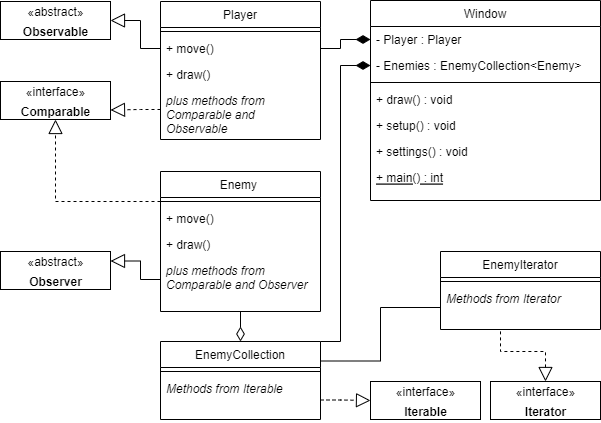

The diagram above was exported from draw.io. Its source (the exported page's mxGraphModel, read from the mxfile embedded in the PNG):
<mxGraphModel dx="742" dy="521" grid="1" gridSize="10" guides="1" tooltips="1" connect="1" arrows="1" fold="1" page="1" pageScale="1" pageWidth="827" pageHeight="1169" math="0" shadow="0">
  <root>
    <mxCell id="WIyWlLk6GJQsqaUBKTNV-0" />
    <mxCell id="WIyWlLk6GJQsqaUBKTNV-1" parent="WIyWlLk6GJQsqaUBKTNV-0" />
    <mxCell id="zkfFHV4jXpPFQw0GAbJ--0" value="Player" style="swimlane;fontStyle=0;align=center;verticalAlign=top;childLayout=stackLayout;horizontal=1;startSize=26;horizontalStack=0;resizeParent=1;resizeLast=0;collapsible=1;marginBottom=0;rounded=0;shadow=0;strokeWidth=1;" parent="WIyWlLk6GJQsqaUBKTNV-1" vertex="1">
      <mxGeometry x="220" y="150" width="160" height="138" as="geometry">
        <mxRectangle x="220" y="120" width="160" height="26" as="alternateBounds" />
      </mxGeometry>
    </mxCell>
    <mxCell id="zkfFHV4jXpPFQw0GAbJ--4" value="" style="line;html=1;strokeWidth=1;align=left;verticalAlign=middle;spacingTop=-1;spacingLeft=3;spacingRight=3;rotatable=0;labelPosition=right;points=[];portConstraint=eastwest;" parent="zkfFHV4jXpPFQw0GAbJ--0" vertex="1">
      <mxGeometry y="26" width="160" height="8" as="geometry" />
    </mxCell>
    <mxCell id="zkfFHV4jXpPFQw0GAbJ--5" value="+ move()" style="text;align=left;verticalAlign=top;spacingLeft=4;spacingRight=4;overflow=hidden;rotatable=0;points=[[0,0.5],[1,0.5]];portConstraint=eastwest;" parent="zkfFHV4jXpPFQw0GAbJ--0" vertex="1">
      <mxGeometry y="34" width="160" height="26" as="geometry" />
    </mxCell>
    <mxCell id="1joIhV77j2-1aP2Wu_2d-9" value="+ draw()" style="text;align=left;verticalAlign=top;spacingLeft=4;spacingRight=4;overflow=hidden;rotatable=0;points=[[0,0.5],[1,0.5]];portConstraint=eastwest;" parent="zkfFHV4jXpPFQw0GAbJ--0" vertex="1">
      <mxGeometry y="60" width="160" height="26" as="geometry" />
    </mxCell>
    <mxCell id="1joIhV77j2-1aP2Wu_2d-14" value="plus methods from &#10;Comparable and &#10;Observable" style="text;align=left;verticalAlign=top;spacingLeft=4;spacingRight=4;overflow=hidden;rotatable=0;points=[[0,0.5],[1,0.5]];portConstraint=eastwest;fontStyle=2" parent="zkfFHV4jXpPFQw0GAbJ--0" vertex="1">
      <mxGeometry y="86" width="160" height="44" as="geometry" />
    </mxCell>
    <mxCell id="zkfFHV4jXpPFQw0GAbJ--17" value="Window" style="swimlane;fontStyle=0;align=center;verticalAlign=top;childLayout=stackLayout;horizontal=1;startSize=26;horizontalStack=0;resizeParent=1;resizeLast=0;collapsible=1;marginBottom=0;rounded=0;shadow=0;strokeWidth=1;" parent="WIyWlLk6GJQsqaUBKTNV-1" vertex="1">
      <mxGeometry x="430" y="149" width="230" height="200" as="geometry">
        <mxRectangle x="550" y="140" width="160" height="26" as="alternateBounds" />
      </mxGeometry>
    </mxCell>
    <mxCell id="zkfFHV4jXpPFQw0GAbJ--18" value="- Player : Player" style="text;align=left;verticalAlign=top;spacingLeft=4;spacingRight=4;overflow=hidden;rotatable=0;points=[[0,0.5],[1,0.5]];portConstraint=eastwest;" parent="zkfFHV4jXpPFQw0GAbJ--17" vertex="1">
      <mxGeometry y="26" width="230" height="26" as="geometry" />
    </mxCell>
    <mxCell id="zkfFHV4jXpPFQw0GAbJ--19" value="- Enemies : EnemyCollection&lt;Enemy&gt;" style="text;align=left;verticalAlign=top;spacingLeft=4;spacingRight=4;overflow=hidden;rotatable=0;points=[[0,0.5],[1,0.5]];portConstraint=eastwest;rounded=0;shadow=0;html=0;" parent="zkfFHV4jXpPFQw0GAbJ--17" vertex="1">
      <mxGeometry y="52" width="230" height="26" as="geometry" />
    </mxCell>
    <mxCell id="zkfFHV4jXpPFQw0GAbJ--23" value="" style="line;html=1;strokeWidth=1;align=left;verticalAlign=middle;spacingTop=-1;spacingLeft=3;spacingRight=3;rotatable=0;labelPosition=right;points=[];portConstraint=eastwest;" parent="zkfFHV4jXpPFQw0GAbJ--17" vertex="1">
      <mxGeometry y="78" width="230" height="8" as="geometry" />
    </mxCell>
    <mxCell id="zkfFHV4jXpPFQw0GAbJ--24" value="+ draw() : void" style="text;align=left;verticalAlign=top;spacingLeft=4;spacingRight=4;overflow=hidden;rotatable=0;points=[[0,0.5],[1,0.5]];portConstraint=eastwest;" parent="zkfFHV4jXpPFQw0GAbJ--17" vertex="1">
      <mxGeometry y="86" width="230" height="26" as="geometry" />
    </mxCell>
    <mxCell id="zkfFHV4jXpPFQw0GAbJ--25" value="+ setup() : void" style="text;align=left;verticalAlign=top;spacingLeft=4;spacingRight=4;overflow=hidden;rotatable=0;points=[[0,0.5],[1,0.5]];portConstraint=eastwest;" parent="zkfFHV4jXpPFQw0GAbJ--17" vertex="1">
      <mxGeometry y="112" width="230" height="26" as="geometry" />
    </mxCell>
    <mxCell id="1joIhV77j2-1aP2Wu_2d-3" value="+ settings() : void" style="text;align=left;verticalAlign=top;spacingLeft=4;spacingRight=4;overflow=hidden;rotatable=0;points=[[0,0.5],[1,0.5]];portConstraint=eastwest;" parent="zkfFHV4jXpPFQw0GAbJ--17" vertex="1">
      <mxGeometry y="138" width="230" height="26" as="geometry" />
    </mxCell>
    <mxCell id="1joIhV77j2-1aP2Wu_2d-4" value="+ main() : int" style="text;align=left;verticalAlign=top;spacingLeft=4;spacingRight=4;overflow=hidden;rotatable=0;points=[[0,0.5],[1,0.5]];portConstraint=eastwest;fontStyle=4" parent="zkfFHV4jXpPFQw0GAbJ--17" vertex="1">
      <mxGeometry y="164" width="230" height="26" as="geometry" />
    </mxCell>
    <mxCell id="LBTfK7zVKtSYmli4s90G-5" style="edgeStyle=orthogonalEdgeStyle;rounded=0;orthogonalLoop=1;jettySize=auto;html=1;exitX=0.5;exitY=1;exitDx=0;exitDy=0;entryX=0.5;entryY=0;entryDx=0;entryDy=0;endArrow=diamondThin;endFill=0;endSize=12;" edge="1" parent="WIyWlLk6GJQsqaUBKTNV-1" source="1joIhV77j2-1aP2Wu_2d-5" target="LBTfK7zVKtSYmli4s90G-0">
      <mxGeometry relative="1" as="geometry" />
    </mxCell>
    <mxCell id="1joIhV77j2-1aP2Wu_2d-5" value="Enemy " style="swimlane;fontStyle=0;align=center;verticalAlign=top;childLayout=stackLayout;horizontal=1;startSize=26;horizontalStack=0;resizeParent=1;resizeLast=0;collapsible=1;marginBottom=0;rounded=0;shadow=0;strokeWidth=1;" parent="WIyWlLk6GJQsqaUBKTNV-1" vertex="1">
      <mxGeometry x="220" y="320" width="160" height="140" as="geometry">
        <mxRectangle x="220" y="120" width="160" height="26" as="alternateBounds" />
      </mxGeometry>
    </mxCell>
    <mxCell id="1joIhV77j2-1aP2Wu_2d-6" value="" style="line;html=1;strokeWidth=1;align=left;verticalAlign=middle;spacingTop=-1;spacingLeft=3;spacingRight=3;rotatable=0;labelPosition=right;points=[];portConstraint=eastwest;" parent="1joIhV77j2-1aP2Wu_2d-5" vertex="1">
      <mxGeometry y="26" width="160" height="8" as="geometry" />
    </mxCell>
    <mxCell id="1joIhV77j2-1aP2Wu_2d-7" value="+ move()" style="text;align=left;verticalAlign=top;spacingLeft=4;spacingRight=4;overflow=hidden;rotatable=0;points=[[0,0.5],[1,0.5]];portConstraint=eastwest;" parent="1joIhV77j2-1aP2Wu_2d-5" vertex="1">
      <mxGeometry y="34" width="160" height="26" as="geometry" />
    </mxCell>
    <mxCell id="1joIhV77j2-1aP2Wu_2d-10" value="+ draw()" style="text;align=left;verticalAlign=top;spacingLeft=4;spacingRight=4;overflow=hidden;rotatable=0;points=[[0,0.5],[1,0.5]];portConstraint=eastwest;" parent="1joIhV77j2-1aP2Wu_2d-5" vertex="1">
      <mxGeometry y="60" width="160" height="26" as="geometry" />
    </mxCell>
    <mxCell id="1joIhV77j2-1aP2Wu_2d-12" value="plus methods from &#10;Comparable and Observer" style="text;align=left;verticalAlign=top;spacingLeft=4;spacingRight=4;overflow=hidden;rotatable=0;points=[[0,0.5],[1,0.5]];portConstraint=eastwest;fontStyle=2" parent="1joIhV77j2-1aP2Wu_2d-5" vertex="1">
      <mxGeometry y="86" width="160" height="44" as="geometry" />
    </mxCell>
    <mxCell id="1joIhV77j2-1aP2Wu_2d-16" style="edgeStyle=orthogonalEdgeStyle;rounded=0;orthogonalLoop=1;jettySize=auto;html=1;exitX=1;exitY=0.5;exitDx=0;exitDy=0;entryX=0;entryY=0.5;entryDx=0;entryDy=0;startArrow=none;startFill=0;endArrow=diamondThin;endFill=1;endSize=12;" parent="WIyWlLk6GJQsqaUBKTNV-1" source="zkfFHV4jXpPFQw0GAbJ--5" target="zkfFHV4jXpPFQw0GAbJ--18" edge="1">
      <mxGeometry relative="1" as="geometry" />
    </mxCell>
    <mxCell id="1joIhV77j2-1aP2Wu_2d-18" value="&lt;font style=&quot;font-size: 12px;&quot;&gt;«interface»&lt;br&gt;&lt;b&gt;Comparable&lt;/b&gt;&lt;/font&gt;" style="html=1;fontSize=16;" parent="WIyWlLk6GJQsqaUBKTNV-1" vertex="1">
      <mxGeometry x="60" y="230" width="110" height="38" as="geometry" />
    </mxCell>
    <mxCell id="1joIhV77j2-1aP2Wu_2d-19" value="&lt;font style=&quot;font-size: 12px;&quot;&gt;«interface»&lt;br&gt;&lt;b&gt;Iterable&lt;/b&gt;&lt;/font&gt;" style="html=1;fontSize=16;" parent="WIyWlLk6GJQsqaUBKTNV-1" vertex="1">
      <mxGeometry x="430" y="530" width="110" height="38" as="geometry" />
    </mxCell>
    <mxCell id="1joIhV77j2-1aP2Wu_2d-20" style="edgeStyle=orthogonalEdgeStyle;rounded=0;orthogonalLoop=1;jettySize=auto;html=1;entryX=0.5;entryY=1;entryDx=0;entryDy=0;fontSize=12;startArrow=none;startFill=0;endArrow=block;endFill=0;endSize=12;dashed=1;" parent="WIyWlLk6GJQsqaUBKTNV-1" source="1joIhV77j2-1aP2Wu_2d-6" target="1joIhV77j2-1aP2Wu_2d-18" edge="1">
      <mxGeometry relative="1" as="geometry" />
    </mxCell>
    <mxCell id="1joIhV77j2-1aP2Wu_2d-22" style="edgeStyle=orthogonalEdgeStyle;rounded=0;orthogonalLoop=1;jettySize=auto;html=1;exitX=0;exitY=0.5;exitDx=0;exitDy=0;dashed=1;fontSize=12;startArrow=none;startFill=0;endArrow=block;endFill=0;endSize=12;entryX=1;entryY=0.75;entryDx=0;entryDy=0;" parent="WIyWlLk6GJQsqaUBKTNV-1" source="1joIhV77j2-1aP2Wu_2d-14" target="1joIhV77j2-1aP2Wu_2d-18" edge="1">
      <mxGeometry relative="1" as="geometry">
        <mxPoint x="160" y="280" as="targetPoint" />
      </mxGeometry>
    </mxCell>
    <mxCell id="LBTfK7zVKtSYmli4s90G-8" style="edgeStyle=orthogonalEdgeStyle;rounded=0;orthogonalLoop=1;jettySize=auto;html=1;exitX=1;exitY=0.75;exitDx=0;exitDy=0;entryX=0;entryY=0.5;entryDx=0;entryDy=0;dashed=1;endArrow=block;endFill=0;endSize=12;" edge="1" parent="WIyWlLk6GJQsqaUBKTNV-1" source="LBTfK7zVKtSYmli4s90G-0" target="1joIhV77j2-1aP2Wu_2d-19">
      <mxGeometry relative="1" as="geometry" />
    </mxCell>
    <mxCell id="LBTfK7zVKtSYmli4s90G-13" style="edgeStyle=orthogonalEdgeStyle;rounded=0;orthogonalLoop=1;jettySize=auto;html=1;exitX=1;exitY=0.25;exitDx=0;exitDy=0;entryX=0;entryY=0.5;entryDx=0;entryDy=0;endArrow=none;endFill=0;endSize=12;" edge="1" parent="WIyWlLk6GJQsqaUBKTNV-1" source="LBTfK7zVKtSYmli4s90G-0" target="LBTfK7zVKtSYmli4s90G-11">
      <mxGeometry relative="1" as="geometry" />
    </mxCell>
    <mxCell id="LBTfK7zVKtSYmli4s90G-16" style="edgeStyle=orthogonalEdgeStyle;rounded=0;orthogonalLoop=1;jettySize=auto;html=1;exitX=0.75;exitY=0;exitDx=0;exitDy=0;entryX=0;entryY=0.5;entryDx=0;entryDy=0;startArrow=none;startFill=0;endArrow=diamondThin;endFill=1;startSize=12;endSize=12;targetPerimeterSpacing=0;" edge="1" parent="WIyWlLk6GJQsqaUBKTNV-1" source="LBTfK7zVKtSYmli4s90G-0" target="zkfFHV4jXpPFQw0GAbJ--19">
      <mxGeometry relative="1" as="geometry">
        <Array as="points">
          <mxPoint x="400" y="490" />
          <mxPoint x="400" y="214" />
        </Array>
      </mxGeometry>
    </mxCell>
    <mxCell id="LBTfK7zVKtSYmli4s90G-0" value="EnemyCollection" style="swimlane;fontStyle=0;align=center;verticalAlign=top;childLayout=stackLayout;horizontal=1;startSize=26;horizontalStack=0;resizeParent=1;resizeLast=0;collapsible=1;marginBottom=0;rounded=0;shadow=0;strokeWidth=1;" vertex="1" parent="WIyWlLk6GJQsqaUBKTNV-1">
      <mxGeometry x="220" y="490" width="160" height="78" as="geometry">
        <mxRectangle x="220" y="120" width="160" height="26" as="alternateBounds" />
      </mxGeometry>
    </mxCell>
    <mxCell id="LBTfK7zVKtSYmli4s90G-1" value="" style="line;html=1;strokeWidth=1;align=left;verticalAlign=middle;spacingTop=-1;spacingLeft=3;spacingRight=3;rotatable=0;labelPosition=right;points=[];portConstraint=eastwest;" vertex="1" parent="LBTfK7zVKtSYmli4s90G-0">
      <mxGeometry y="26" width="160" height="8" as="geometry" />
    </mxCell>
    <mxCell id="LBTfK7zVKtSYmli4s90G-4" value="Methods from Iterable" style="text;align=left;verticalAlign=top;spacingLeft=4;spacingRight=4;overflow=hidden;rotatable=0;points=[[0,0.5],[1,0.5]];portConstraint=eastwest;fontStyle=2" vertex="1" parent="LBTfK7zVKtSYmli4s90G-0">
      <mxGeometry y="34" width="160" height="44" as="geometry" />
    </mxCell>
    <mxCell id="LBTfK7zVKtSYmli4s90G-9" value="EnemyIterator" style="swimlane;fontStyle=0;align=center;verticalAlign=top;childLayout=stackLayout;horizontal=1;startSize=26;horizontalStack=0;resizeParent=1;resizeLast=0;collapsible=1;marginBottom=0;rounded=0;shadow=0;strokeWidth=1;" vertex="1" parent="WIyWlLk6GJQsqaUBKTNV-1">
      <mxGeometry x="500" y="400" width="160" height="78" as="geometry">
        <mxRectangle x="220" y="120" width="160" height="26" as="alternateBounds" />
      </mxGeometry>
    </mxCell>
    <mxCell id="LBTfK7zVKtSYmli4s90G-10" value="" style="line;html=1;strokeWidth=1;align=left;verticalAlign=middle;spacingTop=-1;spacingLeft=3;spacingRight=3;rotatable=0;labelPosition=right;points=[];portConstraint=eastwest;" vertex="1" parent="LBTfK7zVKtSYmli4s90G-9">
      <mxGeometry y="26" width="160" height="8" as="geometry" />
    </mxCell>
    <mxCell id="LBTfK7zVKtSYmli4s90G-11" value="Methods from Iterator" style="text;align=left;verticalAlign=top;spacingLeft=4;spacingRight=4;overflow=hidden;rotatable=0;points=[[0,0.5],[1,0.5]];portConstraint=eastwest;fontStyle=2" vertex="1" parent="LBTfK7zVKtSYmli4s90G-9">
      <mxGeometry y="34" width="160" height="44" as="geometry" />
    </mxCell>
    <mxCell id="LBTfK7zVKtSYmli4s90G-15" style="edgeStyle=orthogonalEdgeStyle;rounded=0;orthogonalLoop=1;jettySize=auto;html=1;dashed=1;endArrow=none;endFill=0;endSize=6;startArrow=block;startFill=0;targetPerimeterSpacing=0;startSize=12;" edge="1" parent="WIyWlLk6GJQsqaUBKTNV-1" source="LBTfK7zVKtSYmli4s90G-12" target="LBTfK7zVKtSYmli4s90G-9">
      <mxGeometry relative="1" as="geometry">
        <Array as="points">
          <mxPoint x="605" y="500" />
          <mxPoint x="560" y="500" />
        </Array>
      </mxGeometry>
    </mxCell>
    <mxCell id="LBTfK7zVKtSYmli4s90G-12" value="&lt;font style=&quot;font-size: 12px;&quot;&gt;«interface»&lt;br&gt;&lt;b&gt;Iterator&lt;/b&gt;&lt;/font&gt;" style="html=1;fontSize=16;" vertex="1" parent="WIyWlLk6GJQsqaUBKTNV-1">
      <mxGeometry x="550" y="530" width="110" height="38" as="geometry" />
    </mxCell>
    <mxCell id="LBTfK7zVKtSYmli4s90G-17" value="&lt;font style=&quot;font-size: 12px;&quot;&gt;«abstract»&lt;br&gt;&lt;b&gt;Observer&lt;/b&gt;&lt;br&gt;&lt;/font&gt;" style="html=1;fontSize=16;" vertex="1" parent="WIyWlLk6GJQsqaUBKTNV-1">
      <mxGeometry x="60" y="400" width="110" height="38" as="geometry" />
    </mxCell>
    <mxCell id="LBTfK7zVKtSYmli4s90G-18" style="edgeStyle=orthogonalEdgeStyle;rounded=0;orthogonalLoop=1;jettySize=auto;html=1;exitX=0;exitY=0.5;exitDx=0;exitDy=0;entryX=1;entryY=0.25;entryDx=0;entryDy=0;startArrow=none;startFill=0;endArrow=block;endFill=0;startSize=12;endSize=12;targetPerimeterSpacing=0;" edge="1" parent="WIyWlLk6GJQsqaUBKTNV-1" source="1joIhV77j2-1aP2Wu_2d-12" target="LBTfK7zVKtSYmli4s90G-17">
      <mxGeometry relative="1" as="geometry" />
    </mxCell>
    <mxCell id="LBTfK7zVKtSYmli4s90G-19" value="&lt;font style=&quot;font-size: 12px;&quot;&gt;«abstract»&lt;br&gt;&lt;b&gt;Observable&lt;/b&gt;&lt;br&gt;&lt;/font&gt;" style="html=1;fontSize=16;" vertex="1" parent="WIyWlLk6GJQsqaUBKTNV-1">
      <mxGeometry x="60" y="150" width="110" height="38" as="geometry" />
    </mxCell>
    <mxCell id="LBTfK7zVKtSYmli4s90G-20" style="edgeStyle=orthogonalEdgeStyle;rounded=0;orthogonalLoop=1;jettySize=auto;html=1;exitX=0;exitY=0.5;exitDx=0;exitDy=0;entryX=1;entryY=0.5;entryDx=0;entryDy=0;startArrow=none;startFill=0;endArrow=block;endFill=0;startSize=12;endSize=12;targetPerimeterSpacing=0;" edge="1" parent="WIyWlLk6GJQsqaUBKTNV-1" source="zkfFHV4jXpPFQw0GAbJ--5" target="LBTfK7zVKtSYmli4s90G-19">
      <mxGeometry relative="1" as="geometry" />
    </mxCell>
  </root>
</mxGraphModel>